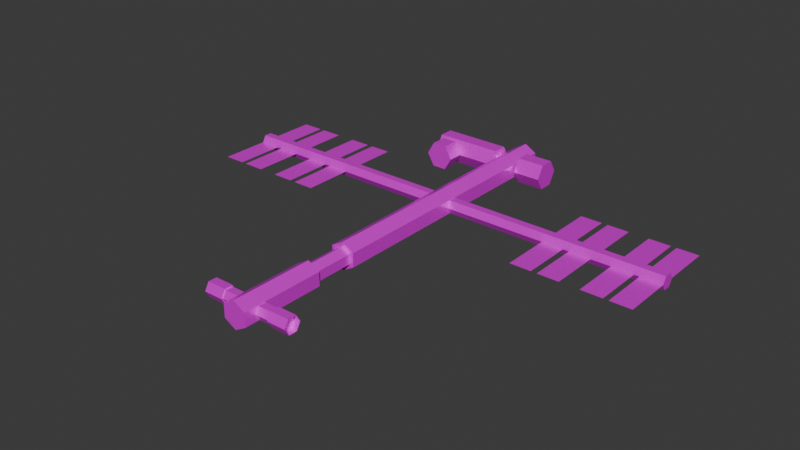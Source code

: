 # Source: iss.blend  (saved by Blender 5.2.44; exported with 4.5.12 LTS)
import bpy
from mathutils import Matrix  # noqa: F401  (used for matrix-valued properties, if any)

bpy.ops.wm.read_factory_settings(use_empty=True)
scene = bpy.context.scene
scene.name = 'Scene'

# ---- collections
col_collection = bpy.data.collections.new('Collection'); scene.collection.children.link(col_collection)

# ---- images (referenced by path relative to the original .blend; pixels are not part of the script)
import os
ASSET_DIR = os.environ.get("B2B_ASSET_DIR", "")  # directory of the original .blend (textures are referenced by path, not embedded)
HERE = os.path.dirname(os.path.abspath(__file__))  # packed textures are extracted next to this script under _unpacked/

def load_image(name, relpath, width, height, colorspace="sRGB"):
    """Load a texture the original file referenced (path relative to the .blend, or extracted next to this script)."""
    p = next((c for c in (os.path.join(HERE, relpath), os.path.join(ASSET_DIR, relpath)) if relpath and os.path.exists(c)), "")
    if p:
        img = bpy.data.images.load(p, check_existing=True)
        img.name = name
    else:  # same state as the original file: an image datablock whose file is absent (Cycles renders it pink)
        img = bpy.data.images.new(name, width, height)
        img.source = "FILE"
        img.filepath = "//" + (relpath or name)
    img.colorspace_settings.name = colorspace
    return img
img_material_001_basecolor_png = load_image('Material.001_BaseColor.png', 'Material.001_BaseColor.png', 1024, 1024, 'sRGB')
img_material_001_metallic_png = load_image('Material.001_Metallic.png', 'Material.001_Metallic.png', 1024, 1024, 'sRGB')
img_material_001_roughness_png = load_image('Material.001_Roughness.png', 'Material.001_Roughness.png', 1024, 1024, 'sRGB')
img_material_001_normal_png = load_image('Material.001_Normal.png', 'Material.001_Normal.png', 1024, 1024, 'sRGB')
img_material_002_basecolor_png = load_image('Material.002_BaseColor.png', 'Material.002_BaseColor.png', 1024, 1024, 'sRGB')
img_material_002_metallic_png = load_image('Material.002_Metallic.png', 'Material.002_Metallic.png', 1024, 1024, 'sRGB')
img_material_002_roughness_png = load_image('Material.002_Roughness.png', 'Material.002_Roughness.png', 1024, 1024, 'sRGB')
img_material_002_normal_png = load_image('Material.002_Normal.png', 'Material.002_Normal.png', 1024, 1024, 'sRGB')

# ---- materials (node trees are filled in below, after node groups)
mat_material_001 = bpy.data.materials.new('Material.001')
mat_material_002 = bpy.data.materials.new('Material.002')

# ---- material node trees
mat_material_001.use_nodes = True; mat_material_001.node_tree.nodes.clear()
_N = mat_material_001.node_tree.nodes; _L = mat_material_001.node_tree.links
n0 = _N.new('ShaderNodeBsdfPrincipled'); n0.name = 'Principled BSDF'; n0.location = (-200, 100)
n0.inputs[10].default_value = 0.005
n1 = _N.new('ShaderNodeOutputMaterial'); n1.name = 'Material Output'; n1.location = (200, 100)
n2 = _N.new('ShaderNodeTexImage'); n2.name = 'Image Texture'; n2.location = (-721, 207)
n2.image = img_material_001_basecolor_png
n3 = _N.new('ShaderNodeTexImage'); n3.name = 'Image Texture.001'; n3.location = (-725, -2)
n3.image = img_material_001_metallic_png
n4 = _N.new('ShaderNodeTexImage'); n4.name = 'Image Texture.002'; n4.location = (-722, -208)
n4.image = img_material_001_roughness_png
n5 = _N.new('ShaderNodeTexImage'); n5.name = 'Image Texture.003'; n5.location = (-720, -413)
n5.image = img_material_001_normal_png
n6 = _N.new('ShaderNodeBump'); n6.name = 'Bump'; n6.location = (-396, -336)
n6.inputs[1].default_value = 0.101
n6.inputs[2].default_value = 3.3
_L.new(n0.outputs[0], n1.inputs[0])
_L.new(n5.outputs[0], n6.inputs[3])
_L.new(n6.outputs[0], n0.inputs[5])
_L.new(n4.outputs[0], n0.inputs[2])
_L.new(n3.outputs[0], n0.inputs[1])
_L.new(n2.outputs[0], n0.inputs[0])
n1.is_active_output = True
mat_material_002.use_nodes = True; mat_material_002.node_tree.nodes.clear()
_N = mat_material_002.node_tree.nodes; _L = mat_material_002.node_tree.links
n0 = _N.new('ShaderNodeBsdfPrincipled'); n0.name = 'Principled BSDF'; n0.location = (-200, 100)
n0.inputs[10].default_value = 0.005
n1 = _N.new('ShaderNodeOutputMaterial'); n1.name = 'Material Output'; n1.location = (200, 100)
n2 = _N.new('ShaderNodeTexImage'); n2.name = 'Image Texture'; n2.location = (-723, 301)
n2.image = img_material_002_basecolor_png
n3 = _N.new('ShaderNodeTexImage'); n3.name = 'Image Texture.001'; n3.location = (-717, 104)
n3.image = img_material_002_metallic_png
n4 = _N.new('ShaderNodeTexImage'); n4.name = 'Image Texture.002'; n4.location = (-724, -100)
n4.image = img_material_002_roughness_png
n5 = _N.new('ShaderNodeTexImage'); n5.name = 'Image Texture.003'; n5.location = (-724, -310)
n5.image = img_material_002_normal_png
n6 = _N.new('ShaderNodeBump'); n6.name = 'Bump'; n6.location = (-404, -328)
n6.inputs[1].default_value = 1.501
_L.new(n0.outputs[0], n1.inputs[0])
_L.new(n5.outputs[0], n6.inputs[3])
_L.new(n6.outputs[0], n0.inputs[5])
_L.new(n4.outputs[0], n0.inputs[2])
_L.new(n3.outputs[0], n0.inputs[1])
_L.new(n2.outputs[0], n0.inputs[0])
n1.is_active_output = True

# ---- world
world_world = bpy.data.worlds.new('World'); scene.world = world_world
world_world.use_nodes = True; world_world.node_tree.nodes.clear()
_N = world_world.node_tree.nodes; _L = world_world.node_tree.links
n0 = _N.new('ShaderNodeOutputWorld'); n0.name = 'World Output'; n0.location = (200, 100)
n1 = _N.new('ShaderNodeBackground'); n1.name = 'Background'; n1.location = (-200, 100)
n1.inputs[0].default_value = (0.05088, 0.05088, 0.05088, 1.0)
_L.new(n1.outputs[0], n0.inputs[0])
n0.is_active_output = True
world_world.color = (0.05088, 0.05088, 0.05088)
world_world.sun_shadow_jitter_overblur = 0.0

# ---- meshes
me_cylinder = bpy.data.meshes.new('Cylinder')
me_cylinder.from_pydata([(0.0, 1.0, -10.01), (0.0, 1.0, 10.01), (0.866, 0.5, -10.01), (0.866, 0.5, 10.01), (0.866, -0.5, -10.01), (0.866, -0.5, 10.01), (0.0, -1.0, -10.01), (0.0, -1.0, 10.01), (-0.866, -0.5, -10.01), (-0.866, -0.5, 10.01), (-0.866, 0.5, -10.01), (-0.866, 0.5, 10.01), (0.6014, 0.3472, 10.01), (0.0, 0.6944, 10.01), (0.6014, -0.3472, 10.01), (0.0, -0.6944, 10.01), (-0.6014, -0.3472, 10.01), (-0.6014, 0.3472, 10.01), (0.6014, 0.3472, 12.99), (0.0, 0.6944, 12.99), (0.6014, -0.3472, 12.99), (0.0, -0.6944, 12.99), (-0.6014, -0.3472, 12.99), (-0.6014, 0.3472, 12.99), (0.8522, 0.492, 12.99), (0.0, 0.984, 12.99), (0.8522, -0.492, 12.99), (0.0, -0.984, 12.99), (-0.8522, -0.492, 12.99), (-0.8522, 0.492, 12.99), (0.8522, 0.492, 19.02), (-2.86e-06, 0.984, 19.02), (0.8522, -0.492, 19.02), (-2.86e-06, -0.984, 19.02), (-0.8522, -0.492, 19.02), (-0.8522, 0.492, 19.02), (0.8178, 7.732e-07, 17.16), (1.884, 7.267e-07, 17.16), (0.8178, -0.4615, 17.42), (1.884, -0.4615, 17.42), (0.8178, -0.4615, 17.96), (1.884, -0.4615, 17.96), (0.8178, 8.198e-07, 18.22), (1.884, 7.732e-07, 18.22), (0.8178, 0.4615, 17.96), (1.884, 0.4615, 17.96), (0.8178, 0.4615, 17.42), (1.884, 0.4615, 17.42), (1.884, -0.5393, 17.38), (1.884, 7.238e-07, 17.07), (1.884, -0.5393, 18.0), (1.884, 7.783e-07, 18.31), (1.884, 0.5393, 18.0), (1.884, 0.5393, 17.38), (3.267, -0.5393, 17.38), (3.267, 7.238e-07, 17.07), (3.267, -0.5393, 18.0), (3.267, 7.783e-07, 18.31), (3.267, 0.5393, 18.0), (3.267, 0.5393, 17.38), (3.267, -0.5086, 17.4), (3.267, 7.266e-07, 17.1), (3.267, -0.5086, 17.98), (3.267, 7.78e-07, 18.28), (3.267, 0.5086, 17.98), (3.267, 0.5086, 17.4), (2.837, -0.5086, 17.4), (2.837, 7.266e-07, 17.1), (2.837, -0.5086, 17.98), (2.837, 7.78e-07, 18.28), (2.837, 0.5086, 17.98), (2.837, 0.5086, 17.4), (-0.8269, 8.368e-07, 18.22), (-1.893, 7.563e-07, 18.22), (-0.8269, -0.4615, 17.96), (-1.893, -0.4615, 17.96), (-0.8269, -0.4615, 17.42), (-1.893, -0.4615, 17.42), (-0.8269, 7.902e-07, 17.16), (-1.893, 7.097e-07, 17.16), (-0.8269, 0.4615, 17.42), (-1.893, 0.4615, 17.42), (-0.8269, 0.4615, 17.96), (-1.893, 0.4615, 17.96), (-1.893, -0.5393, 18.0), (-1.893, 7.613e-07, 18.31), (-1.893, -0.5393, 17.38), (-1.893, 7.069e-07, 17.07), (-1.893, 0.5393, 17.38), (-1.893, 0.5393, 18.0), (-3.276, -0.5393, 18.0), (-3.276, 7.174e-07, 18.31), (-3.276, -0.5393, 17.38), (-3.276, 6.629e-07, 17.07), (-3.276, 0.5393, 17.38), (-3.276, 0.5393, 18.0), (-3.276, -0.5086, 17.98), (-3.276, 7.171e-07, 18.28), (-3.276, -0.5086, 17.4), (-3.276, 6.657e-07, 17.1), (-3.276, 0.5086, 17.4), (-3.276, 0.5086, 17.98), (-2.846, -0.5086, 17.98), (-2.846, 7.307e-07, 18.28), (-2.846, -0.5086, 17.4), (-2.846, 6.794e-07, 17.1), (-2.846, 0.5086, 17.4), (-2.846, 0.5086, 17.98), (0.8481, -3.767e-07, -8.703), (1.019, -3.842e-07, -8.703), (0.8481, -0.4647, -8.435), (1.019, -0.4647, -8.435), (0.8481, -0.4647, -7.899), (1.019, -0.4647, -7.899), (0.8481, -3.298e-07, -7.63), (1.019, -3.373e-07, -7.63), (0.8481, 0.4647, -7.899), (1.019, 0.4647, -7.899), (0.8481, 0.4647, -8.435), (1.019, 0.4647, -8.435), (1.019, -0.9167, -8.696), (1.019, -4.106e-07, -9.225), (1.019, -0.9167, -7.638), (1.019, -3.181e-07, -7.108), (1.019, 0.9167, -7.638), (1.019, 0.9167, -8.696), (3.053, -0.9167, -8.696), (3.053, -4.995e-07, -9.225), (3.053, -0.9167, -7.638), (3.053, -4.07e-07, -7.108), (3.053, 0.9167, -7.638), (3.053, 0.9167, -8.696), (-0.8542, -3.271e-07, -7.63), (-1.025, -3.4e-07, -7.63), (-0.8542, -0.4647, -7.899), (-1.025, -0.4647, -7.899), (-0.8542, -0.4647, -8.435), (-1.025, -0.4647, -8.435), (-0.8542, -3.74e-07, -8.703), (-1.025, -3.869e-07, -8.703), (-0.8542, 0.4647, -8.435), (-1.025, 0.4647, -8.435), (-0.8542, 0.4647, -7.899), (-1.025, 0.4647, -7.899), (-1.025, -0.9167, -7.638), (-1.025, -3.208e-07, -7.108), (-1.025, -0.9167, -8.696), (-1.025, -4.133e-07, -9.225), (-1.025, 0.9167, -8.696), (-1.025, 0.9167, -7.638), (-5.976, -0.9167, -7.638), (-5.976, -4.744e-07, -7.108), (-5.976, -0.9167, -8.696), (-5.976, -5.669e-07, -9.225), (-5.976, 0.9167, -8.696), (-5.976, 0.9167, -7.638), (-4.379, -2.811e-07, -7.357), (-4.379, -2.736e-07, -7.187), (-4.647, -0.4647, -7.357), (-4.647, -0.4647, -7.187), (-5.183, -0.4647, -7.357), (-5.183, -0.4647, -7.187), (-5.452, -3.621e-07, -7.357), (-5.452, -3.547e-07, -7.187), (-5.183, 0.4647, -7.357), (-5.183, 0.4647, -7.187), (-4.647, 0.4647, -7.357), (-4.647, 0.4647, -7.187), (-4.386, -0.9167, -7.187), (-3.857, -2.379e-07, -7.187), (-5.444, -0.9167, -7.187), (-5.974, -3.977e-07, -7.187), (-5.444, 0.9167, -7.187), (-4.386, 0.9167, -7.187), (-4.386, -0.9167, -5.985), (-3.857, -1.853e-07, -5.985), (-5.444, -0.9167, -5.985), (-5.974, -3.452e-07, -5.985), (-5.444, 0.9167, -5.985), (-4.386, 0.9167, -5.985), (0.8459, 0.0, -0.5491), (16.93, -4.8e-08, -0.5491), (0.8459, -0.4755, -0.2745), (16.93, -0.4755, -0.2745), (0.8459, -0.4755, 0.2745), (16.93, -0.4755, 0.2745), (0.8459, 4.8e-08, 0.5491), (16.93, 1.137e-13, 0.5491), (0.8459, 0.4755, 0.2745), (16.93, 0.4755, 0.2745), (0.8459, 0.4755, -0.2745), (16.93, 0.4755, -0.2745), (15.36, 1.814e-07, 4.15), (16.92, 1.814e-07, 4.15), (15.36, 2.227e-08, 0.5096), (16.92, 2.227e-08, 0.5096), (13.41, 1.814e-07, 4.15), (14.98, 1.814e-07, 4.15), (13.41, 2.227e-08, 0.5096), (14.98, 2.227e-08, 0.5096), (10.42, 1.814e-07, 4.15), (11.98, 1.814e-07, 4.15), (10.42, 2.227e-08, 0.5096), (11.98, 2.227e-08, 0.5096), (8.423, 1.814e-07, 4.15), (9.987, 1.814e-07, 4.15), (8.423, 2.227e-08, 0.5096), (9.987, 2.227e-08, 0.5096), (15.36, -2.32e-08, -0.5307), (16.92, -2.32e-08, -0.5307), (15.36, -1.823e-07, -4.171), (16.92, -1.823e-07, -4.171), (8.423, -2.32e-08, -0.5307), (9.987, -2.32e-08, -0.5307), (8.423, -1.823e-07, -4.171), (9.987, -1.823e-07, -4.171), (10.42, -2.32e-08, -0.5307), (11.98, -2.32e-08, -0.5307), (10.42, -1.823e-07, -4.171), (11.98, -1.823e-07, -4.171), (13.41, -2.32e-08, -0.5307), (14.98, -2.32e-08, -0.5307), (13.41, -1.823e-07, -4.171), (14.98, -1.823e-07, -4.171), (-13.36, 2.238e-08, 0.5119), (-14.93, 2.238e-08, 0.5119), (-13.36, 1.815e-07, 4.152), (-14.93, 1.815e-07, 4.152), (-10.37, 2.238e-08, 0.5119), (-11.94, 2.238e-08, 0.5119), (-10.37, 1.815e-07, 4.152), (-11.94, 1.815e-07, 4.152), (-8.375, 2.238e-08, 0.5119), (-9.939, 2.238e-08, 0.5119), (-8.375, 1.815e-07, 4.152), (-9.939, 1.815e-07, 4.152), (-15.31, 2.238e-08, 0.5119), (-16.87, 2.238e-08, 0.5119), (-15.31, 1.815e-07, 4.152), (-16.87, 1.815e-07, 4.152), (-15.31, -1.822e-07, -4.169), (-16.87, -1.822e-07, -4.169), (-15.31, -2.31e-08, -0.5284), (-16.87, -2.31e-08, -0.5284), (-8.375, -1.822e-07, -4.169), (-9.939, -1.822e-07, -4.169), (-8.375, -2.31e-08, -0.5284), (-9.939, -2.31e-08, -0.5284), (-10.37, -1.822e-07, -4.169), (-11.94, -1.822e-07, -4.169), (-10.37, -2.31e-08, -0.5284), (-11.94, -2.31e-08, -0.5284), (-13.36, -1.822e-07, -4.169), (-14.93, -1.822e-07, -4.169), (-13.36, -2.31e-08, -0.5284), (-14.93, -2.31e-08, -0.5284), (-0.7984, 6.463e-08, 0.5303), (-16.88, -4.946e-07, 0.5303), (-0.7984, -0.4755, 0.2557), (-16.88, -0.4755, 0.2557), (-0.7984, -0.4755, -0.2933), (-16.88, -0.4755, -0.2933), (-0.7984, 1.663e-08, -0.5678), (-16.88, -5.426e-07, -0.5678), (-0.7984, 0.4755, -0.2933), (-16.88, 0.4755, -0.2933), (-0.7984, 0.4755, 0.2557), (-16.88, 0.4755, 0.2557)], [], [(0, 1, 3, 2), (2, 3, 5, 4), (4, 5, 7, 6), (6, 7, 9, 8), (1, 11, 17, 13), (8, 9, 11, 10), (10, 11, 1, 0), (0, 2, 4, 6, 8, 10), (17, 16, 22, 23), (9, 7, 15, 16), (5, 3, 12, 14), (11, 9, 16, 17), (3, 1, 13, 12), (7, 5, 14, 15), (19, 23, 29, 25), (15, 14, 20, 21), (12, 13, 19, 18), (13, 17, 23, 19), (16, 15, 21, 22), (14, 12, 18, 20), (29, 28, 34, 35), (22, 21, 27, 28), (20, 18, 24, 26), (23, 22, 28, 29), (21, 20, 26, 27), (18, 19, 25, 24), (30, 31, 35, 34, 33, 32), (27, 26, 32, 33), (24, 25, 31, 30), (25, 29, 35, 31), (28, 27, 33, 34), (26, 24, 30, 32), (36, 37, 39, 38), (38, 39, 41, 40), (40, 41, 43, 42), (42, 43, 45, 44), (45, 43, 51, 52), (44, 45, 47, 46), (46, 47, 37, 36), (36, 38, 40, 42, 44, 46), (53, 52, 58, 59), (41, 39, 48, 50), (47, 45, 52, 53), (39, 37, 49, 48), (43, 41, 50, 51), (37, 47, 53, 49), (58, 57, 63, 64), (51, 50, 56, 57), (48, 49, 55, 54), (49, 53, 59, 55), (52, 51, 57, 58), (50, 48, 54, 56), (63, 62, 68, 69), (56, 54, 60, 62), (59, 58, 64, 65), (57, 56, 62, 63), (54, 55, 61, 60), (55, 59, 65, 61), (66, 67, 71, 70, 69, 68), (60, 61, 67, 66), (61, 65, 71, 67), (64, 63, 69, 70), (62, 60, 66, 68), (65, 64, 70, 71), (72, 73, 75, 74), (74, 75, 77, 76), (76, 77, 79, 78), (78, 79, 81, 80), (81, 79, 87, 88), (80, 81, 83, 82), (82, 83, 73, 72), (72, 74, 76, 78, 80, 82), (89, 88, 94, 95), (77, 75, 84, 86), (83, 81, 88, 89), (75, 73, 85, 84), (79, 77, 86, 87), (73, 83, 89, 85), (94, 93, 99, 100), (87, 86, 92, 93), (84, 85, 91, 90), (85, 89, 95, 91), (88, 87, 93, 94), (86, 84, 90, 92), (99, 98, 104, 105), (92, 90, 96, 98), (95, 94, 100, 101), (93, 92, 98, 99), (90, 91, 97, 96), (91, 95, 101, 97), (102, 103, 107, 106, 105, 104), (96, 97, 103, 102), (97, 101, 107, 103), (100, 99, 105, 106), (98, 96, 102, 104), (101, 100, 106, 107), (108, 109, 111, 110), (110, 111, 113, 112), (112, 113, 115, 114), (114, 115, 117, 116), (115, 113, 122, 123), (116, 117, 119, 118), (118, 119, 109, 108), (108, 110, 112, 114, 116, 118), (124, 123, 129, 130), (109, 119, 125, 121), (117, 115, 123, 124), (113, 111, 120, 122), (119, 117, 124, 125), (111, 109, 121, 120), (126, 127, 131, 130, 129, 128), (122, 120, 126, 128), (125, 124, 130, 131), (123, 122, 128, 129), (120, 121, 127, 126), (121, 125, 131, 127), (132, 133, 135, 134), (134, 135, 137, 136), (136, 137, 139, 138), (138, 139, 141, 140), (139, 137, 146, 147), (140, 141, 143, 142), (142, 143, 133, 132), (132, 134, 136, 138, 140, 142), (148, 147, 153, 154), (133, 143, 149, 145), (141, 139, 147, 148), (137, 135, 144, 146), (143, 141, 148, 149), (135, 133, 145, 144), (150, 151, 155, 154, 153, 152), (146, 144, 150, 152), (149, 148, 154, 155), (147, 146, 152, 153), (144, 145, 151, 150), (145, 149, 155, 151), (156, 157, 159, 158), (158, 159, 161, 160), (160, 161, 163, 162), (162, 163, 165, 164), (163, 161, 170, 171), (164, 165, 167, 166), (166, 167, 157, 156), (156, 158, 160, 162, 164, 166), (172, 171, 177, 178), (157, 167, 173, 169), (165, 163, 171, 172), (161, 159, 168, 170), (167, 165, 172, 173), (159, 157, 169, 168), (174, 175, 179, 178, 177, 176), (170, 168, 174, 176), (173, 172, 178, 179), (171, 170, 176, 177), (168, 169, 175, 174), (169, 173, 179, 175), (180, 181, 183, 182), (182, 183, 185, 184), (184, 185, 187, 186), (186, 187, 189, 188), (183, 181, 191, 189, 187, 185), (188, 189, 191, 190), (190, 191, 181, 180), (180, 182, 184, 186, 188, 190), (192, 193, 195, 194), (196, 197, 199, 198), (200, 201, 203, 202), (204, 205, 207, 206), (208, 209, 211, 210), (212, 213, 215, 214), (216, 217, 219, 218), (220, 221, 223, 222), (224, 225, 227, 226), (228, 229, 231, 230), (232, 233, 235, 234), (236, 237, 239, 238), (240, 241, 243, 242), (244, 245, 247, 246), (248, 249, 251, 250), (252, 253, 255, 254), (256, 257, 259, 258), (258, 259, 261, 260), (260, 261, 263, 262), (262, 263, 265, 264), (259, 257, 267, 265, 263, 261), (264, 265, 267, 266), (266, 267, 257, 256), (256, 258, 260, 262, 264, 266)])
me_cylinder.polygons.foreach_set('material_index', [0, 0, 0, 0, 0, 0, 0, 0, 0, 0, 0, 0, 0, 0, 0, 0, 0, 0, 0, 0, 0, 0, 0, 0, 0, 0, 0, 0, 0, 0, 0, 0, 0, 0, 0, 0, 0, 0, 0, 0, 0, 0, 0, 0, 0, 0, 0, 0, 0, 0, 0, 0, 0, 0, 0, 0, 0, 0, 0, 0, 0, 0, 0, 0, 0, 0, 0, 0, 0, 0, 0, 0, 0, 0, 0, 0, 0, 0, 0, 0, 0, 0, 0, 0, 0, 0, 0, 0, 0, 0, 0, 0, 0, 0, 0, 0, 0, 0, 0, 0, 0, 0, 0, 0, 0, 0, 0, 0, 0, 0, 0, 0, 0, 0, 0, 0, 0, 0, 0, 0, 0, 0, 0, 0, 0, 0, 0, 0, 0, 0, 0, 0, 0, 0, 0, 0, 0, 0, 0, 0, 0, 0, 0, 0, 0, 0, 0, 0, 0, 0, 0, 0, 0, 0, 0, 0, 0, 0, 0, 0, 0, 0, 0, 0, 1, 1, 1, 1, 1, 1, 1, 1, 1, 1, 1, 1, 1, 1, 1, 1, 0, 0, 0, 0, 0, 0, 0, 0])
_uv = me_cylinder.uv_layers.new(name='UVMap')
_uv.uv.foreach_set('vector', [0.03926, 0.908, 0.03926, 0.0, 0.07852, 0.0, 0.07852, 0.908, 0.157, 0.908, 0.157, 0.0, 0.2024, 0.0, 0.2024, 0.908, 0.07852, 0.908, 0.07852, 0.0, 0.1178, 0.0, 0.1178, 0.908, 0.1178, 0.908, 0.1178, 0.0, 0.157, 0.0, 0.157, 0.908, 0.9229, 0.135, 0.9622, 0.1566, 0.9502, 0.1632, 0.9229, 0.1482, 0.2024, 0.908, 0.2024, 0.0, 0.2477, 0.0, 0.2477, 0.908, 0.0, 0.908, 0.0, 0.0, 0.03926, 0.0, 0.03926, 0.908, 0.5902, 0.9537, 0.5902, 0.9087, 0.6286, 0.8871, 0.667, 0.9106, 0.667, 0.9556, 0.6286, 0.9772, 0.6663, 0.5839, 0.6349, 0.5839, 0.6349, 0.4489, 0.6663, 0.4489, 0.9622, 0.1997, 0.9229, 0.2212, 0.9229, 0.208, 0.9502, 0.1931, 0.8836, 0.1997, 0.8836, 0.1566, 0.8956, 0.1632, 0.8956, 0.1931, 0.9622, 0.1566, 0.9622, 0.1997, 0.9502, 0.1931, 0.9502, 0.1632, 0.8836, 0.1566, 0.9229, 0.135, 0.9229, 0.1482, 0.8956, 0.1632, 0.9229, 0.2212, 0.8836, 0.1997, 0.8956, 0.1931, 0.9229, 0.208, 0.2863, 0.9681, 0.3136, 0.9528, 0.325, 0.9592, 0.2863, 0.9808, 0.9109, 0.135, 0.8836, 0.135, 0.8836, 0.0, 0.9109, 0.0, 0.9582, 0.3595, 0.9309, 0.3595, 0.9309, 0.2244, 0.9582, 0.2244, 0.9309, 0.3595, 0.9037, 0.3595, 0.9037, 0.2244, 0.9309, 0.2244, 0.9382, 0.135, 0.9109, 0.135, 0.9109, 0.0, 0.9382, 0.0, 0.6663, 0.7189, 0.6349, 0.7189, 0.6349, 0.5839, 0.6663, 0.5839, 0.7139, 0.4977, 0.6693, 0.4977, 0.6693, 0.2244, 0.7139, 0.2244, 0.3136, 0.9222, 0.2863, 0.907, 0.2863, 0.8942, 0.325, 0.9159, 0.2591, 0.9222, 0.2591, 0.9528, 0.2477, 0.9592, 0.2477, 0.9159, 0.3136, 0.9528, 0.3136, 0.9222, 0.325, 0.9159, 0.325, 0.9592, 0.2863, 0.907, 0.2591, 0.9222, 0.2477, 0.9159, 0.2863, 0.8942, 0.2591, 0.9528, 0.2863, 0.9681, 0.2863, 0.9808, 0.2477, 0.9592, 0.9408, 0.3595, 0.978, 0.3831, 0.978, 0.4272, 0.9408, 0.4476, 0.9037, 0.4239, 0.9037, 0.3799, 0.452, 0.2732, 0.4134, 0.2732, 0.4134, -2.333e-08, 0.452, -4.167e-08, 0.4907, 0.5464, 0.452, 0.5464, 0.452, 0.2732, 0.4907, 0.2732, 0.452, 0.5464, 0.4134, 0.5464, 0.4134, 0.2732, 0.452, 0.2732, 0.4907, 0.2732, 0.452, 0.2732, 0.452, -4.167e-08, 0.4907, -6.001e-08, 0.6349, 0.7221, 0.5902, 0.7221, 0.5902, 0.4489, 0.6349, 0.4489, 0.3899, 0.9425, 0.3899, 0.8942, 0.4131, 0.8942, 0.4131, 0.9425, 0.9863, 0.135, 0.9863, 0.1833, 0.9622, 0.1833, 0.9622, 0.135, 0.7124, 0.972, 0.7124, 0.9237, 0.736, 0.9237, 0.736, 0.972, 0.736, 0.972, 0.736, 0.9237, 0.7522, 0.9237, 0.7522, 0.972, 0.8301, 0.2083, 0.8301, 0.1841, 0.8337, 0.1821, 0.8337, 0.2103, 0.9627, 0.7704, 0.9627, 0.7221, 0.9868, 0.7221, 0.9868, 0.7704, 0.3725, 0.9425, 0.3725, 0.8942, 0.3899, 0.8942, 0.3899, 0.9425, 0.9382, 0.08489, 0.9382, 0.06073, 0.9591, 0.04865, 0.98, 0.06073, 0.98, 0.08489, 0.9591, 0.09697, 0.8237, 0.9843, 0.7955, 0.9843, 0.7955, 0.9216, 0.8237, 0.9216, 0.8092, 0.1721, 0.7883, 0.1841, 0.7848, 0.1821, 0.8092, 0.168, 0.8092, 0.2204, 0.8301, 0.2083, 0.8337, 0.2103, 0.8092, 0.2244, 0.7883, 0.1841, 0.7883, 0.2083, 0.7848, 0.2103, 0.7848, 0.1821, 0.8301, 0.1841, 0.8092, 0.1721, 0.8092, 0.168, 0.8337, 0.1821, 0.7883, 0.2083, 0.8092, 0.2204, 0.8092, 0.2244, 0.7848, 0.2103, 0.6954, 0.165, 0.7199, 0.1792, 0.7185, 0.18, 0.6954, 0.1666, 0.1128, 0.908, 0.1405, 0.908, 0.1405, 0.9707, 0.1128, 0.9707, 0.325, 0.8942, 0.3521, 0.8942, 0.3521, 0.9569, 0.325, 0.9569, 0.3521, 0.8942, 0.3725, 0.8942, 0.3725, 0.9569, 0.3521, 0.9569, 0.09397, 0.908, 0.1128, 0.908, 0.1128, 0.9707, 0.09397, 0.9707, 0.96, 0.9108, 0.9882, 0.9108, 0.9882, 0.9736, 0.96, 0.9736, 0.4877, 0.7484, 0.4877, 0.7292, 0.5071, 0.7292, 0.5071, 0.7484, 0.7199, 0.2074, 0.6954, 0.2215, 0.6954, 0.2199, 0.7185, 0.2066, 0.671, 0.1792, 0.6954, 0.165, 0.6954, 0.1666, 0.6723, 0.18, 0.7199, 0.1792, 0.7199, 0.2074, 0.7185, 0.2066, 0.7185, 0.18, 0.6954, 0.2215, 0.671, 0.2074, 0.6723, 0.2066, 0.6954, 0.2199, 0.671, 0.2074, 0.671, 0.1792, 0.6723, 0.18, 0.6723, 0.2066, 0.937, 0.9641, 0.9139, 0.9508, 0.9139, 0.9242, 0.937, 0.9108, 0.96, 0.9242, 0.96, 0.9508, 0.3895, 0.8178, 0.3895, 0.8, 0.409, 0.8, 0.409, 0.8178, 0.3895, 0.8, 0.3895, 0.774, 0.409, 0.774, 0.409, 0.8, 0.4877, 0.774, 0.4877, 0.7484, 0.5071, 0.7484, 0.5071, 0.774, 0.409, 0.8178, 0.409, 0.8444, 0.3895, 0.8444, 0.3895, 0.8178, 0.4877, 0.8444, 0.4877, 0.8178, 0.5071, 0.8178, 0.5071, 0.8444, 0.9818, 0.272, 0.9818, 0.3204, 0.9582, 0.3204, 0.9582, 0.272, 0.9627, 0.8187, 0.9627, 0.7704, 0.9868, 0.7704, 0.9868, 0.8187, 0.3725, 0.9908, 0.3725, 0.9425, 0.3957, 0.9425, 0.3957, 0.9908, 0.3957, 0.9908, 0.3957, 0.9425, 0.4131, 0.9425, 0.4131, 0.9908, 0.7394, 0.1841, 0.7394, 0.2083, 0.7359, 0.2103, 0.7359, 0.1821, 0.9684, 0.8761, 0.9684, 0.8277, 0.9926, 0.8277, 0.9926, 0.8761, 0.998, 0.272, 0.998, 0.3204, 0.9818, 0.3204, 0.9818, 0.272, 0.9468, 0.4597, 0.9677, 0.4476, 0.9886, 0.4597, 0.9886, 0.4838, 0.9677, 0.4959, 0.9468, 0.4838, 0.5815, 0.9838, 0.5532, 0.9838, 0.5532, 0.9211, 0.5815, 0.9211, 0.7603, 0.2204, 0.7812, 0.2083, 0.7848, 0.2103, 0.7603, 0.2244, 0.7603, 0.1721, 0.7394, 0.1841, 0.7359, 0.1821, 0.7603, 0.168, 0.7812, 0.2083, 0.7812, 0.1841, 0.7848, 0.1821, 0.7848, 0.2103, 0.7394, 0.2083, 0.7603, 0.2204, 0.7603, 0.2244, 0.7359, 0.2103, 0.7812, 0.1841, 0.7603, 0.1721, 0.7603, 0.168, 0.7848, 0.1821, 0.8826, 0.2103, 0.8581, 0.2244, 0.8581, 0.2228, 0.8812, 0.2095, 0.02037, 0.908, 0.04748, 0.908, 0.04748, 0.9707, 0.02037, 0.9707, 0.09397, 0.9707, 0.06635, 0.9707, 0.06635, 0.908, 0.09397, 0.908, 0.06635, 0.9707, 0.04748, 0.9707, 0.04748, 0.908, 0.06635, 0.908, -1.792e-08, 0.908, 0.02037, 0.908, 0.02037, 0.9707, -1.318e-08, 0.9707, 0.878, 0.9237, 0.9062, 0.9237, 0.9062, 0.9864, 0.878, 0.9864, 0.5071, 0.8, 0.5071, 0.8178, 0.4877, 0.8178, 0.4877, 0.8, 0.8337, 0.2103, 0.8337, 0.1821, 0.8351, 0.1829, 0.8351, 0.2095, 0.8826, 0.1821, 0.8826, 0.2103, 0.8812, 0.2095, 0.8812, 0.1829, 0.8581, 0.2244, 0.8337, 0.2103, 0.8351, 0.2095, 0.8581, 0.2228, 0.8337, 0.1821, 0.8581, 0.168, 0.8581, 0.1696, 0.8351, 0.1829, 0.8581, 0.168, 0.8826, 0.1821, 0.8812, 0.1829, 0.8581, 0.1696, 0.5071, 0.9611, 0.5071, 0.9344, 0.5302, 0.9211, 0.5532, 0.9344, 0.5532, 0.9611, 0.5302, 0.9744, 0.409, 0.7292, 0.409, 0.7484, 0.3895, 0.7484, 0.3895, 0.7292, 0.409, 0.7484, 0.409, 0.774, 0.3895, 0.774, 0.3895, 0.7484, 0.5071, 0.774, 0.5071, 0.8, 0.4877, 0.8, 0.4877, 0.774, 0.3895, 0.871, 0.3895, 0.8444, 0.409, 0.8444, 0.409, 0.871, 0.5071, 0.8444, 0.5071, 0.871, 0.4877, 0.871, 0.4877, 0.8444, 0.6689, 0.7455, 0.6611, 0.7455, 0.6611, 0.7221, 0.6689, 0.7221, 0.8202, 0.4969, 0.8124, 0.4969, 0.8124, 0.4726, 0.8202, 0.4726, 0.6689, 0.844, 0.6611, 0.844, 0.6611, 0.8202, 0.6689, 0.8202, 0.6689, 0.8202, 0.6611, 0.8202, 0.6611, 0.8039, 0.6689, 0.8039, 0.5276, 0.861, 0.5276, 0.8853, 0.5071, 0.8971, 0.5071, 0.8491, 0.8279, 0.4726, 0.8356, 0.4726, 0.8356, 0.4969, 0.8279, 0.4969, 0.6689, 0.763, 0.6611, 0.763, 0.6611, 0.7455, 0.6689, 0.7455, 0.8767, 0.4975, 0.8557, 0.4854, 0.8557, 0.4611, 0.8767, 0.4489, 0.8978, 0.4611, 0.8978, 0.4854, 0.4134, 0.8765, 0.4455, 0.8765, 0.4455, 0.9687, 0.4134, 0.9687, 0.5698, 0.8853, 0.5698, 0.861, 0.5902, 0.8491, 0.5902, 0.8971, 0.5487, 0.8488, 0.5276, 0.861, 0.5071, 0.8491, 0.5487, 0.8251, 0.5276, 0.8853, 0.5487, 0.8975, 0.5487, 0.9211, 0.5071, 0.8971, 0.5698, 0.861, 0.5487, 0.8488, 0.5487, 0.8251, 0.5902, 0.8491, 0.5487, 0.8975, 0.5698, 0.8853, 0.5902, 0.8971, 0.5487, 0.9211, 0.7108, 0.9237, 0.6693, 0.8997, 0.6693, 0.8517, 0.7108, 0.8277, 0.7524, 0.8517, 0.7524, 0.8997, 0.9299, 0.4977, 0.9779, 0.4977, 0.9779, 0.5899, 0.9299, 0.5899, 0.9779, 0.6821, 0.9299, 0.6821, 0.9299, 0.5899, 0.9779, 0.5899, 0.4455, 0.8765, 0.4924, 0.8765, 0.4924, 0.9687, 0.4455, 0.9687, 0.9627, 0.8143, 0.9166, 0.8143, 0.9166, 0.7221, 0.9627, 0.7221, 0.9166, 0.8143, 0.882, 0.8143, 0.882, 0.7221, 0.9166, 0.7221, 0.6611, 0.8602, 0.6689, 0.8602, 0.6689, 0.884, 0.6611, 0.884, 0.8356, 0.4726, 0.8433, 0.4726, 0.8433, 0.4969, 0.8356, 0.4969, 0.6611, 0.763, 0.6689, 0.763, 0.6689, 0.7864, 0.6611, 0.7864, 0.6611, 0.7864, 0.6689, 0.7864, 0.6689, 0.8039, 0.6611, 0.8039, 0.5487, 0.8015, 0.5698, 0.7893, 0.5902, 0.8012, 0.5487, 0.8251, 0.8279, 0.4969, 0.8202, 0.4969, 0.8202, 0.4726, 0.8279, 0.4726, 0.6611, 0.844, 0.6689, 0.844, 0.6689, 0.8602, 0.6611, 0.8602, 0.9592, 0.0, 0.9803, 0.01216, 0.9803, 0.03649, 0.9592, 0.04865, 0.9382, 0.03649, 0.9382, 0.01216, 0.5902, 9.481e-09, 0.6249, 1.227e-08, 0.6249, 0.2244, 0.5902, 0.2244, 0.5487, 0.7528, 0.5276, 0.765, 0.5071, 0.7532, 0.5487, 0.7292, 0.5276, 0.7893, 0.5487, 0.8015, 0.5487, 0.8251, 0.5071, 0.8012, 0.5698, 0.7893, 0.5698, 0.765, 0.5902, 0.7532, 0.5902, 0.8012, 0.5276, 0.765, 0.5276, 0.7893, 0.5071, 0.8012, 0.5071, 0.7532, 0.5698, 0.765, 0.5487, 0.7528, 0.5487, 0.7292, 0.5902, 0.7532, 0.7139, 0.4615, 0.7139, 0.4135, 0.7554, 0.3895, 0.797, 0.4135, 0.797, 0.4615, 0.7554, 0.4855, 0.9037, 0.4489, 0.8557, 0.4489, 0.8557, 0.2244, 0.9037, 0.2244, 0.9299, 0.7221, 0.882, 0.7221, 0.882, 0.4977, 0.9299, 0.4977, 0.6249, 1.227e-08, 0.671, 8.791e-09, 0.671, 0.2244, 0.6249, 0.2244, 0.5902, 0.2244, 0.6372, 0.2244, 0.6372, 0.4489, 0.5902, 0.4489, 0.6372, 0.2244, 0.6693, 0.2244, 0.6693, 0.4489, 0.6372, 0.4489, 0.7276, 0.1861, 0.7199, 0.1861, 0.7199, 0.165, 0.7276, 0.165, 0.8047, 0.4969, 0.797, 0.4969, 0.797, 0.4726, 0.8047, 0.4726, 0.7353, 0.2072, 0.7276, 0.2072, 0.7276, 0.1861, 0.7353, 0.1861, 0.7353, 0.1861, 0.7276, 0.1861, 0.7276, 0.165, 0.7353, 0.165, 0.8145, 0.8871, 0.8145, 0.8633, 0.8349, 0.8523, 0.8349, 0.8992, 0.8124, 0.4969, 0.8047, 0.4969, 0.8047, 0.4726, 0.8124, 0.4726, 0.7276, 0.2072, 0.7199, 0.2072, 0.7199, 0.1861, 0.7276, 0.1861, 0.9582, 0.2358, 0.9791, 0.2244, 1.0, 0.2369, 1.0, 0.2607, 0.9791, 0.272, 0.9582, 0.2596, 0.9139, 0.9108, 0.9139, 0.8693, 0.9684, 0.8693, 0.9684, 0.9108, 0.7727, 0.8623, 0.7727, 0.886, 0.7524, 0.8971, 0.7524, 0.8502, 0.7936, 0.8985, 0.8145, 0.8871, 0.8349, 0.8992, 0.7936, 0.9216, 0.8145, 0.8633, 0.7936, 0.8509, 0.7936, 0.8277, 0.8349, 0.8523, 0.7727, 0.886, 0.7936, 0.8985, 0.7936, 0.9216, 0.7524, 0.8971, 0.7936, 0.8509, 0.7727, 0.8623, 0.7524, 0.8502, 0.7936, 0.8277, 0.8349, 0.8517, 0.8744, 0.8277, 0.9139, 0.8517, 0.9139, 0.8997, 0.8744, 0.9237, 0.8349, 0.8997, 0.2364, 0.9625, 0.1884, 0.9625, 0.1884, 0.908, 0.2364, 0.908, 0.1884, 0.9625, 0.1405, 0.9625, 0.1405, 0.908, 0.1884, 0.908, 0.9139, 0.8693, 0.9139, 0.8277, 0.9684, 0.8277, 0.9684, 0.8693, 0.8515, 0.3895, 0.8515, 0.431, 0.797, 0.431, 0.797, 0.3895, 0.8515, 0.431, 0.8515, 0.4726, 0.797, 0.4726, 0.797, 0.431, 0.3075, 0.7292, 0.3075, -2.322e-08, 0.3314, -2.502e-08, 0.3314, 0.7292, 0.5156, -2.322e-08, 0.5156, 0.7292, 0.4907, 0.7292, 0.4907, -2.51e-08, 0.4134, -2.489e-08, 0.4134, 0.7292, 0.3891, 0.7292, 0.3891, -2.693e-08, 0.3891, -2.693e-08, 0.3891, 0.7292, 0.3724, 0.7292, 0.3724, -2.746e-08, 0.9252, 0.4974, 0.9037, 0.4849, 0.9037, 0.46, 0.9252, 0.4476, 0.9468, 0.46, 0.9468, 0.4849, 0.5156, 0.7292, 0.5156, 3.892e-08, 0.5405, 4.08e-08, 0.5405, 0.7292, 0.2896, 0.7292, 0.2896, -2.186e-08, 0.3075, -2.322e-08, 0.3075, 0.7292, 0.7124, 0.961, 0.6908, 0.9735, 0.6693, 0.961, 0.6693, 0.9362, 0.6908, 0.9237, 0.7124, 0.9362, 0.671, 0.0, 0.7419, 0.0, 0.7419, 0.165, 0.671, 0.165, 0.8111, 0.4977, 0.882, 0.4977, 0.882, 0.6627, 0.8111, 0.6627, 0.8111, 0.6627, 0.882, 0.6627, 0.882, 0.8277, 0.8111, 0.8277, 0.8128, 0.0, 0.8836, 0.0, 0.8836, 0.165, 0.8128, 0.165, 0.7139, 0.2244, 0.7848, 0.2244, 0.7848, 0.3895, 0.7139, 0.3895, 0.5902, 0.7221, 0.6611, 0.7221, 0.6611, 0.8871, 0.5902, 0.8871, 0.2477, 0.7292, 0.3186, 0.7292, 0.3186, 0.8942, 0.2477, 0.8942, 0.3186, 0.7292, 0.3895, 0.7292, 0.3895, 0.8942, 0.3186, 0.8942, 0.8111, 0.6627, 0.7402, 0.6627, 0.7402, 0.4977, 0.8111, 0.4977, 0.8128, 0.165, 0.7419, 0.165, 0.7419, 0.0, 0.8128, 0.0, 0.7402, 0.8277, 0.6693, 0.8277, 0.6693, 0.6627, 0.7402, 0.6627, 0.4843, 0.7115, 0.4134, 0.7115, 0.4134, 0.5464, 0.4843, 0.5464, 0.7402, 0.6627, 0.6693, 0.6627, 0.6693, 0.4977, 0.7402, 0.4977, 0.8111, 0.8277, 0.7402, 0.8277, 0.7402, 0.6627, 0.8111, 0.6627, 0.8557, 0.3895, 0.7848, 0.3895, 0.7848, 0.2244, 0.8557, 0.2244, 0.4843, 0.8765, 0.4134, 0.8765, 0.4134, 0.7115, 0.4843, 0.7115, 0.3481, 0.7292, 0.3481, -1.87e-08, 0.3724, -1.395e-08, 0.3724, 0.7292, 0.5654, 1.661e-08, 0.5654, 0.7292, 0.5405, 0.7292, 0.5405, 1.822e-08, 0.2896, 2.137e-08, 0.2896, 0.7292, 0.2657, 0.7292, 0.2657, 2.318e-08, 0.2657, 2.318e-08, 0.2657, 0.7292, 0.2477, 0.7292, 0.2477, 2.183e-08, 0.8349, 0.9362, 0.8564, 0.9237, 0.878, 0.9362, 0.878, 0.961, 0.8564, 0.9735, 0.8349, 0.961, 0.5654, 0.7292, 0.5654, 4.379e-08, 0.5902, 4.191e-08, 0.5902, 0.7292, 0.3314, 0.7292, 0.3314, -2.193e-08, 0.3481, -1.87e-08, 0.3481, 0.7292, 0.7955, 0.9341, 0.7955, 0.959, 0.7739, 0.9714, 0.7524, 0.959, 0.7524, 0.9341, 0.7739, 0.9216])
me_cylinder.materials.append(mat_material_001)
me_cylinder.materials.append(mat_material_002)
me_cylinder.update()

# ---- objects
ob_cylinder = bpy.data.objects.new('Cylinder', me_cylinder)

# ---- transforms, parenting, visibility, modifiers, constraints
ob_cylinder.location = (0.0, 0.0, 0.0)
ob_cylinder.rotation_euler = (1.571, -0.0, 0.0)

# ---- collection membership
col_collection.objects.link(ob_cylinder)

# ---- scene / render settings (as saved in the file)
scene.frame_start = 1; scene.frame_end = 250; scene.frame_set(1)
scene.render.engine = 'BLENDER_EEVEE_NEXT'
scene.render.bake_bias = 0.0
scene.render.bake_samples = 0
scene.render.compositor_device = 'GPU'
scene.eevee.use_volume_custom_range = False
scene.eevee.fast_gi_thickness_near = 0.1
scene.eevee.fast_gi_thickness_far = 0.0
scene.eevee.ray_tracing_options.screen_trace_thickness = 0.1
bpy.context.view_layer.update()

# ---- added for rendering (the .blend has no active camera and no usable light): camera, sun
cam_auto = bpy.data.cameras.new('AutoCamera')
cam_auto.lens = 50.0
cam_auto.sensor_width = 36.0
cam_auto.clip_end = 1000.0
ob_auto_camera = bpy.data.objects.new('AutoCamera', cam_auto)
scene.collection.objects.link(ob_auto_camera)
ob_auto_camera.location = (41.2998, -54.0337, 33.0209)
ob_auto_camera.rotation_euler = (1.09748, -7.21219e-08, 0.694738)
scene.camera = ob_auto_camera
light_auto_sun = bpy.data.lights.new('AutoSun', 'SUN')
light_auto_sun.energy = 3.0
light_auto_sun.angle = 0.0523599
ob_auto_sun = bpy.data.objects.new('AutoSun', light_auto_sun)
scene.collection.objects.link(ob_auto_sun)
ob_auto_sun.rotation_euler = (0.872665, 0.174533, 0.523599)
bpy.context.view_layer.update()
